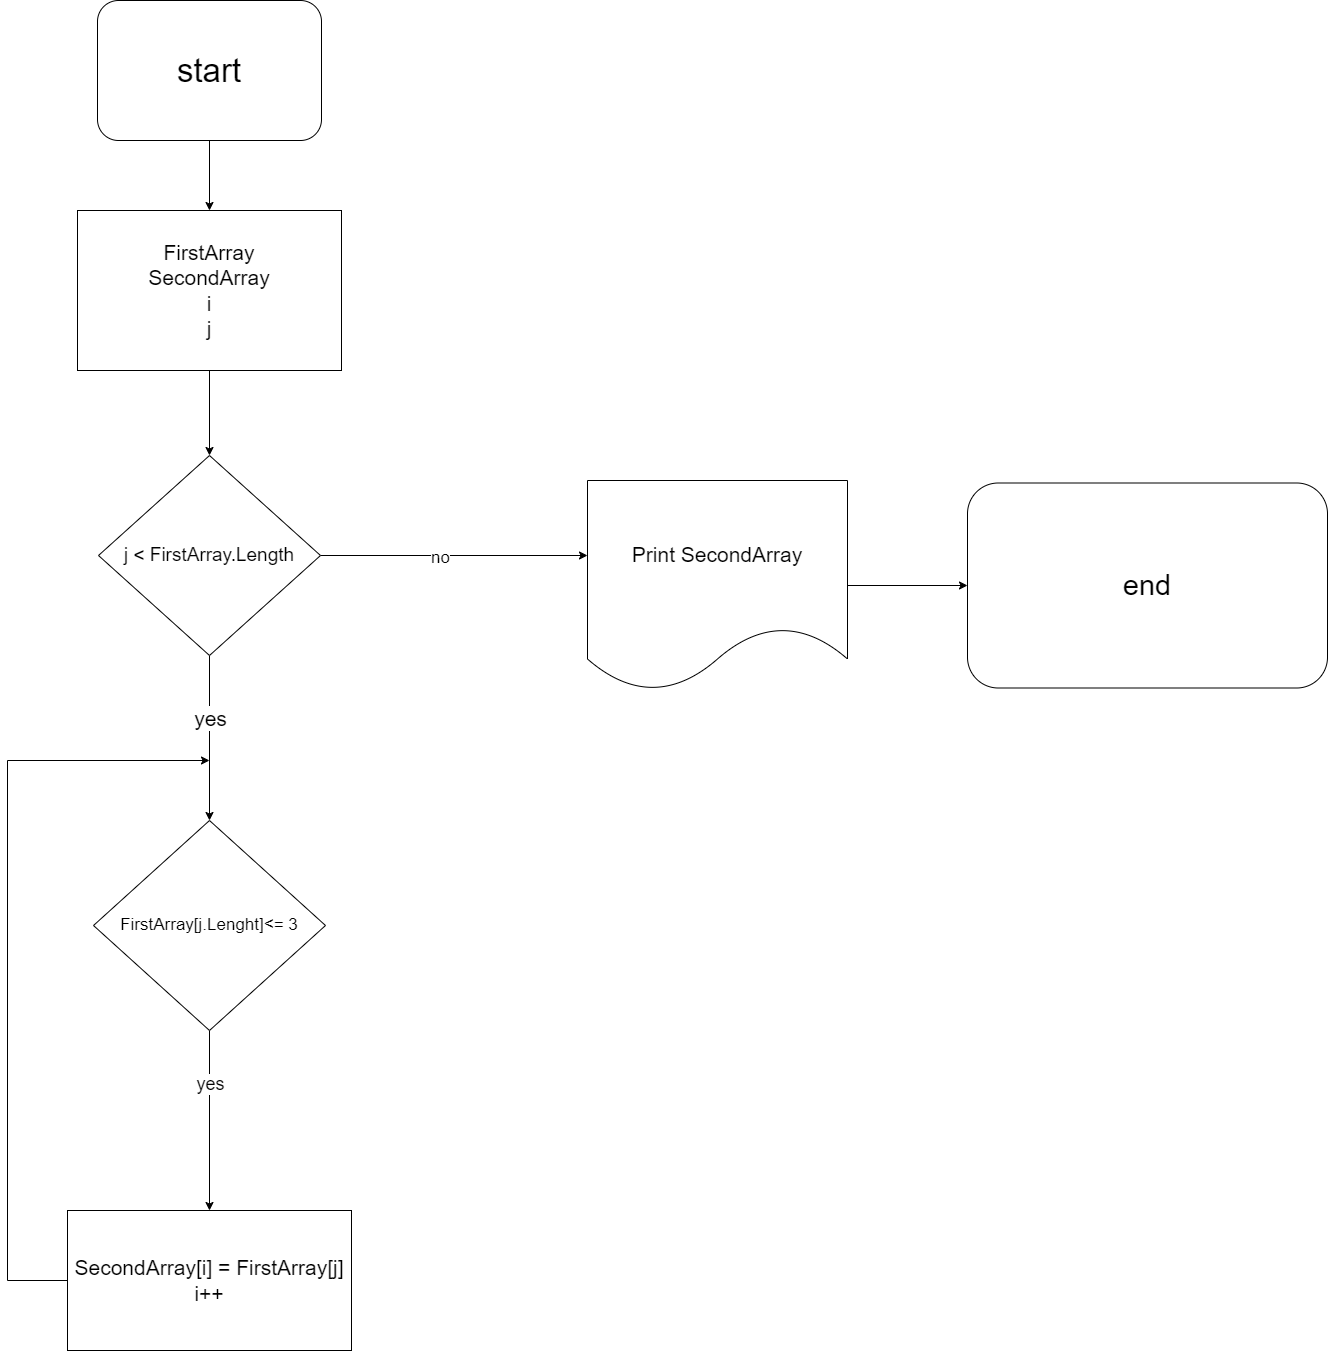

The diagram above was exported from draw.io. Its source (the exported page's mxGraphModel, read from the mxfile embedded in the PNG):
<mxGraphModel dx="1588" dy="824" grid="1" gridSize="10" guides="1" tooltips="1" connect="1" arrows="1" fold="1" page="1" pageScale="1" pageWidth="827" pageHeight="1169" math="0" shadow="0">
  <root>
    <mxCell id="0" />
    <mxCell id="1" parent="0" />
    <mxCell id="AuVM_1aIKfoyXmIHfvQG-3" value="" style="edgeStyle=orthogonalEdgeStyle;rounded=0;orthogonalLoop=1;jettySize=auto;html=1;entryX=0.5;entryY=0;entryDx=0;entryDy=0;" edge="1" parent="1" source="AuVM_1aIKfoyXmIHfvQG-1" target="AuVM_1aIKfoyXmIHfvQG-4">
      <mxGeometry relative="1" as="geometry">
        <mxPoint x="414" y="170" as="targetPoint" />
      </mxGeometry>
    </mxCell>
    <mxCell id="AuVM_1aIKfoyXmIHfvQG-1" value="&lt;font style=&quot;font-size: 33px;&quot;&gt;start&lt;/font&gt;" style="rounded=1;whiteSpace=wrap;html=1;" vertex="1" parent="1">
      <mxGeometry x="250" y="30" width="224" height="140" as="geometry" />
    </mxCell>
    <mxCell id="AuVM_1aIKfoyXmIHfvQG-15" value="" style="edgeStyle=orthogonalEdgeStyle;rounded=0;orthogonalLoop=1;jettySize=auto;html=1;" edge="1" parent="1" source="AuVM_1aIKfoyXmIHfvQG-4" target="AuVM_1aIKfoyXmIHfvQG-14">
      <mxGeometry relative="1" as="geometry" />
    </mxCell>
    <mxCell id="AuVM_1aIKfoyXmIHfvQG-4" value="&lt;font style=&quot;font-size: 21px;&quot;&gt;FirstArray&lt;/font&gt;&lt;div style=&quot;font-size: 21px;&quot;&gt;&lt;font style=&quot;font-size: 21px;&quot;&gt;SecondArray&lt;/font&gt;&lt;/div&gt;&lt;div style=&quot;font-size: 21px;&quot;&gt;&lt;font style=&quot;font-size: 21px;&quot;&gt;i&lt;/font&gt;&lt;/div&gt;&lt;div style=&quot;font-size: 21px;&quot;&gt;j&lt;/div&gt;" style="rounded=0;whiteSpace=wrap;html=1;" vertex="1" parent="1">
      <mxGeometry x="230" y="240" width="264" height="160" as="geometry" />
    </mxCell>
    <mxCell id="AuVM_1aIKfoyXmIHfvQG-8" value="" style="edgeStyle=orthogonalEdgeStyle;rounded=0;orthogonalLoop=1;jettySize=auto;html=1;" edge="1" parent="1" source="AuVM_1aIKfoyXmIHfvQG-5" target="AuVM_1aIKfoyXmIHfvQG-7">
      <mxGeometry relative="1" as="geometry" />
    </mxCell>
    <mxCell id="AuVM_1aIKfoyXmIHfvQG-9" value="&lt;font style=&quot;font-size: 18px;&quot;&gt;yes&lt;/font&gt;" style="edgeLabel;html=1;align=center;verticalAlign=middle;resizable=0;points=[];" vertex="1" connectable="0" parent="AuVM_1aIKfoyXmIHfvQG-8">
      <mxGeometry x="-0.4169" relative="1" as="geometry">
        <mxPoint y="1" as="offset" />
      </mxGeometry>
    </mxCell>
    <mxCell id="AuVM_1aIKfoyXmIHfvQG-5" value="&lt;font style=&quot;font-size: 17px;&quot;&gt;FirstArray[j.Lenght]&amp;lt;= 3&lt;/font&gt;" style="rhombus;whiteSpace=wrap;html=1;rounded=0;" vertex="1" parent="1">
      <mxGeometry x="246" y="850" width="232" height="210" as="geometry" />
    </mxCell>
    <mxCell id="AuVM_1aIKfoyXmIHfvQG-12" style="edgeStyle=orthogonalEdgeStyle;rounded=0;orthogonalLoop=1;jettySize=auto;html=1;" edge="1" parent="1" source="AuVM_1aIKfoyXmIHfvQG-7">
      <mxGeometry relative="1" as="geometry">
        <mxPoint x="362" y="790" as="targetPoint" />
        <Array as="points">
          <mxPoint x="160" y="1310" />
        </Array>
      </mxGeometry>
    </mxCell>
    <mxCell id="AuVM_1aIKfoyXmIHfvQG-7" value="&lt;font style=&quot;font-size: 21px;&quot;&gt;SecondArray[i] = FirstArray[j]&lt;/font&gt;&lt;div style=&quot;font-size: 21px;&quot;&gt;&lt;font style=&quot;font-size: 21px;&quot;&gt;i++&lt;/font&gt;&lt;/div&gt;" style="whiteSpace=wrap;html=1;rounded=0;" vertex="1" parent="1">
      <mxGeometry x="220" y="1240" width="284" height="140" as="geometry" />
    </mxCell>
    <mxCell id="AuVM_1aIKfoyXmIHfvQG-17" style="edgeStyle=orthogonalEdgeStyle;rounded=0;orthogonalLoop=1;jettySize=auto;html=1;entryX=0.5;entryY=0;entryDx=0;entryDy=0;" edge="1" parent="1" source="AuVM_1aIKfoyXmIHfvQG-14" target="AuVM_1aIKfoyXmIHfvQG-5">
      <mxGeometry relative="1" as="geometry" />
    </mxCell>
    <mxCell id="AuVM_1aIKfoyXmIHfvQG-18" value="&lt;font style=&quot;font-size: 21px;&quot;&gt;yes&lt;/font&gt;" style="edgeLabel;html=1;align=center;verticalAlign=middle;resizable=0;points=[];" vertex="1" connectable="0" parent="AuVM_1aIKfoyXmIHfvQG-17">
      <mxGeometry x="-0.2656" relative="1" as="geometry">
        <mxPoint y="1" as="offset" />
      </mxGeometry>
    </mxCell>
    <mxCell id="AuVM_1aIKfoyXmIHfvQG-19" style="edgeStyle=orthogonalEdgeStyle;rounded=0;orthogonalLoop=1;jettySize=auto;html=1;" edge="1" parent="1" source="AuVM_1aIKfoyXmIHfvQG-14">
      <mxGeometry relative="1" as="geometry">
        <mxPoint x="739.9999999999998" y="585" as="targetPoint" />
      </mxGeometry>
    </mxCell>
    <mxCell id="AuVM_1aIKfoyXmIHfvQG-20" value="&lt;font style=&quot;font-size: 17px;&quot;&gt;no&lt;/font&gt;" style="edgeLabel;html=1;align=center;verticalAlign=middle;resizable=0;points=[];" vertex="1" connectable="0" parent="AuVM_1aIKfoyXmIHfvQG-19">
      <mxGeometry x="-0.1081" y="-2" relative="1" as="geometry">
        <mxPoint as="offset" />
      </mxGeometry>
    </mxCell>
    <mxCell id="AuVM_1aIKfoyXmIHfvQG-14" value="&lt;font style=&quot;font-size: 19px;&quot;&gt;j &amp;lt; FirstArray.Length&lt;/font&gt;" style="rhombus;whiteSpace=wrap;html=1;rounded=0;" vertex="1" parent="1">
      <mxGeometry x="251" y="485" width="222" height="200" as="geometry" />
    </mxCell>
    <mxCell id="AuVM_1aIKfoyXmIHfvQG-24" value="" style="edgeStyle=orthogonalEdgeStyle;rounded=0;orthogonalLoop=1;jettySize=auto;html=1;" edge="1" parent="1" source="AuVM_1aIKfoyXmIHfvQG-22" target="AuVM_1aIKfoyXmIHfvQG-23">
      <mxGeometry relative="1" as="geometry" />
    </mxCell>
    <mxCell id="AuVM_1aIKfoyXmIHfvQG-22" value="&lt;font style=&quot;font-size: 21px;&quot;&gt;Print SecondArray&lt;/font&gt;" style="shape=document;whiteSpace=wrap;html=1;boundedLbl=1;" vertex="1" parent="1">
      <mxGeometry x="740" y="510" width="260" height="210" as="geometry" />
    </mxCell>
    <mxCell id="AuVM_1aIKfoyXmIHfvQG-23" value="&lt;font style=&quot;font-size: 29px;&quot;&gt;end&lt;/font&gt;" style="rounded=1;whiteSpace=wrap;html=1;" vertex="1" parent="1">
      <mxGeometry x="1120" y="512.5" width="360" height="205" as="geometry" />
    </mxCell>
  </root>
</mxGraphModel>